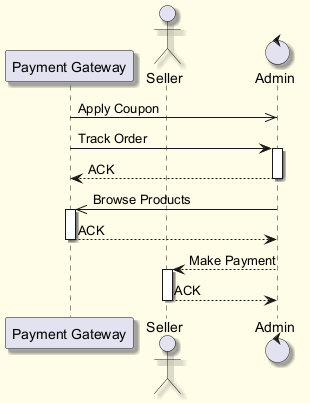

The diagram above was rendered by PlantUML. Its source (embedded in the PNG):
@startuml
skinparam backgroundColor #FFFDE7
skinparam classBackgroundColor #FFF9C4
skinparam classBorderColor #F57F17
skinparam shadowing true
participant "Payment Gateway" as PG
actor "Seller" as S
control "Admin" as A
PG ->> A : Apply Coupon
PG -> A : Track Order
activate A
A --> PG : ACK
deactivate A
A ->> PG : Browse Products
activate PG
PG --> A : ACK
deactivate PG
A --> S : Make Payment
activate S
S --> A : ACK
deactivate S
@enduml